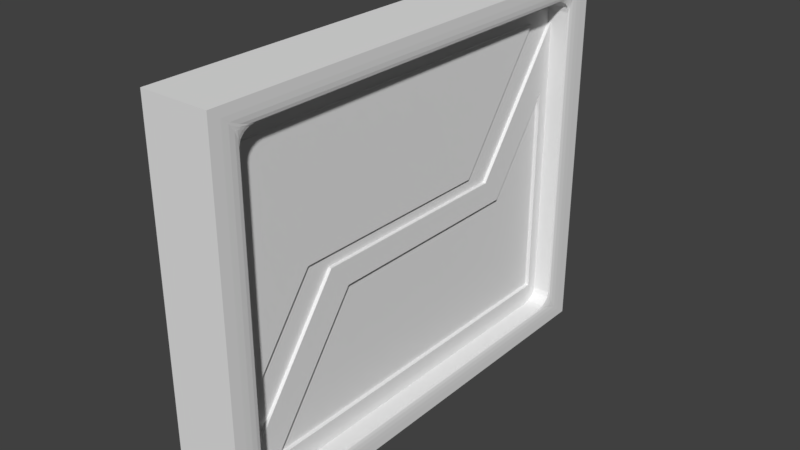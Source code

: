 # Source: blastdoorunanim.blend  (saved by Blender 2.79.0; exported with 4.5.12 LTS)
import bpy
from mathutils import Matrix  # noqa: F401  (used for matrix-valued properties, if any)

bpy.ops.wm.read_factory_settings(use_empty=True)
scene = bpy.context.scene
scene.name = 'Scene'

# ---- collections
col_collection_1 = bpy.data.collections.new('Collection 1'); scene.collection.children.link(col_collection_1)

# ---- materials (node trees are filled in below, after node groups)
mat_material = bpy.data.materials.new('Material')
mat_material.alpha_threshold = 0.0
mat_material.use_transparent_shadow = False
mat_material.roughness = 0.5
mat_material.line_color = (0.0, 0.0, 0.0, 1.0)

# ---- material node trees

# ---- world
world_world = bpy.data.worlds.new('World'); scene.world = world_world
world_world.color = (0.05088, 0.05088, 0.05088)
world_world.use_sun_shadow = False
world_world.sun_shadow_jitter_overblur = 0.0
world_world.cycles.sampling_method = 'MANUAL'

# ---- meshes
me_cube_003 = bpy.data.meshes.new('Cube.003')
me_cube_003.from_pydata([(-1.0, -0.8547, -0.4228), (-1.0, -0.8547, 0.8547), (-1.0, 0.363, 0.1132), (-1.0, 0.758, 0.8547), (1.0, -0.8547, -0.4228), (1.0, -0.8547, 0.8547), (1.0, 0.363, 0.1132), (1.0, 0.758, 0.8547), (-1.0, -0.5665, 0.1132), (1.0, -0.5665, 0.1132), (-1.0, -0.4797, -0.03214), (-1.0, -1.0, -1.0), (-1.0, -1.0, 1.0), (-1.0, 1.0, 1.0), (-1.0, 0.4503, -0.03214), (1.0, 1.0, 1.0), (1.0, 0.4503, -0.03214), (1.0, -0.4797, -0.03214), (1.0, -1.0, 1.0), (1.0, -1.0, -1.0), (-0.7133, -0.5665, 0.1132), (-0.7133, -0.8547, -0.4228), (-0.7133, -0.8547, 0.8547), (-0.7133, 0.758, 0.8547), (-0.7133, 0.363, 0.1132), (0.7133, 0.758, 0.8547), (0.7133, 0.363, 0.1132), (0.7133, -0.5665, 0.1132), (0.7133, -0.8547, 0.8547), (0.7133, -0.8547, -0.4228)], [], [(0, 1, 22, 21), (14, 13, 15, 16), (6, 7, 25, 26), (19, 18, 12, 11), (10, 17, 19, 11), (15, 13, 12, 18), (14, 16, 17, 10), (0, 8, 10, 11), (1, 0, 11, 12), (3, 1, 12, 13), (2, 3, 13, 14), (7, 6, 16, 15), (6, 9, 17, 16), (5, 7, 15, 18), (4, 5, 18, 19), (8, 2, 14, 10), (9, 4, 19, 17), (21, 22, 23, 24, 20), (26, 25, 28, 29, 27), (2, 8, 20, 24), (9, 6, 26, 27), (1, 3, 23, 22), (4, 9, 27, 29), (7, 5, 28, 25), (3, 2, 24, 23), (8, 0, 21, 20), (5, 4, 29, 28)])
me_cube_003.use_remesh_preserve_volume = False
me_cube_003.use_remesh_preserve_attributes = False
me_cube_003.use_mirror_vertex_groups = False
me_cube_003.update()
me_cube_002 = bpy.data.meshes.new('Cube.002')
me_cube_002.from_pydata([(-1.0, -0.8585, -0.4378), (-1.0, -0.8585, 0.8585), (-1.0, 0.3653, 0.1094), (-1.0, 0.7642, 0.8585), (1.0, -0.8585, -0.4378), (1.0, -0.8585, 0.8585), (1.0, 0.3653, 0.1094), (1.0, 0.7642, 0.8585), (-1.0, -0.5643, 0.1094), (1.0, -0.5643, 0.1094), (-1.0, -0.4797, -0.03214), (-1.0, -1.0, -1.0), (-1.0, -1.0, 1.0), (-1.0, 1.0, 1.0), (-1.0, 0.4503, -0.03214), (1.0, 1.0, 1.0), (1.0, 0.4503, -0.03214), (1.0, -0.4797, -0.03214), (1.0, -1.0, 1.0), (1.0, -1.0, -1.0), (-1.288, -0.5643, 0.1094), (-1.288, -0.8585, -0.4378), (-1.288, -0.8585, 0.8585), (-1.288, 0.7642, 0.8585), (-1.288, 0.3653, 0.1094), (1.288, 0.7642, 0.8585), (1.288, 0.3653, 0.1094), (1.288, -0.5643, 0.1094), (1.288, -0.8585, 0.8585), (1.288, -0.8585, -0.4378)], [], [(0, 1, 22, 21), (14, 13, 15, 16), (6, 7, 25, 26), (19, 18, 12, 11), (10, 17, 19, 11), (15, 13, 12, 18), (14, 16, 17, 10), (0, 8, 10, 11), (1, 0, 11, 12), (3, 1, 12, 13), (2, 3, 13, 14), (7, 6, 16, 15), (6, 9, 17, 16), (5, 7, 15, 18), (4, 5, 18, 19), (8, 2, 14, 10), (9, 4, 19, 17), (21, 22, 23, 24, 20), (26, 25, 28, 29, 27), (2, 8, 20, 24), (9, 6, 26, 27), (1, 3, 23, 22), (4, 9, 27, 29), (7, 5, 28, 25), (3, 2, 24, 23), (8, 0, 21, 20), (5, 4, 29, 28)])
me_cube_002.use_remesh_preserve_volume = False
me_cube_002.use_remesh_preserve_attributes = False
me_cube_002.use_mirror_vertex_groups = False
me_cube_002.update()
me_cube = bpy.data.meshes.new('Cube')
me_cube.from_pydata([(1.0, 1.0, -1.0), (1.0, -1.0, -1.0), (1.0, 1.0, 1.0), (1.0, -1.0, 1.0), (-1.0, -1.0, -1.0), (-1.0, 1.0, -1.0), (-1.0, -1.0, 1.0), (-1.0, 1.0, 1.0), (0.9289, 0.8098, -0.8809), (1.0, 0.9519, -0.9519), (0.9289, 0.8809, -0.8098), (0.9561, 0.8424, -0.8863), (0.9792, 0.8809, -0.9017), (0.9289, 0.837, -0.8754), (0.9575, 0.8591, -0.8809), (0.9797, 0.8809, -0.8903), (0.9738, 0.8809, -0.8809), (0.9946, 0.9247, -0.9193), (0.9792, 0.9017, -0.8809), (0.9946, 0.9193, -0.9247), (0.9891, 0.9026, -0.9026), (0.9797, 0.8903, -0.8809), (0.9289, 0.8754, -0.837), (0.9289, 0.86, -0.86), (0.9561, 0.8863, -0.8424), (0.9575, 0.8809, -0.8591), (0.958, 0.8714, -0.8714), (0.9289, -0.8098, -0.8809), (0.9289, -0.8809, -0.8098), (1.0, -0.9519, -0.9519), (0.9289, -0.837, -0.8754), (0.9289, -0.86, -0.86), (0.9561, -0.8424, -0.8863), (0.9575, -0.8591, -0.8809), (0.958, -0.8714, -0.8714), (0.9738, -0.8809, -0.8809), (0.9561, -0.8863, -0.8424), (0.9792, -0.9017, -0.8809), (0.9289, -0.8754, -0.837), (0.9575, -0.8809, -0.8591), (0.9797, -0.8903, -0.8809), (0.9946, -0.9193, -0.9247), (0.9792, -0.8809, -0.9017), (0.9946, -0.9247, -0.9193), (0.9891, -0.9026, -0.9026), (0.9797, -0.8809, -0.8903), (-0.9289, -0.8098, -0.8809), (-1.0, -0.9519, -0.9519), (-0.9289, -0.8809, -0.8098), (-0.9561, -0.8424, -0.8863), (-0.9792, -0.8809, -0.9017), (-0.9289, -0.837, -0.8754), (-0.9575, -0.8591, -0.8809), (-0.9797, -0.8809, -0.8903), (-0.9738, -0.8809, -0.8809), (-0.9946, -0.9247, -0.9193), (-0.9792, -0.9017, -0.8809), (-0.9946, -0.9193, -0.9247), (-0.9891, -0.9026, -0.9026), (-0.9797, -0.8903, -0.8809), (-0.9289, -0.8754, -0.837), (-0.9289, -0.86, -0.86), (-0.9561, -0.8863, -0.8424), (-0.9575, -0.8809, -0.8591), (-0.958, -0.8714, -0.8714), (-0.9289, 0.8098, -0.8809), (-0.9289, 0.8809, -0.8098), (-1.0, 0.9519, -0.9519), (-0.9289, 0.837, -0.8754), (-0.9289, 0.86, -0.86), (-0.9561, 0.8424, -0.8863), (-0.9575, 0.8591, -0.8809), (-0.958, 0.8714, -0.8714), (-0.9738, 0.8809, -0.8809), (-0.9561, 0.8863, -0.8424), (-0.9792, 0.9017, -0.8809), (-0.9289, 0.8754, -0.837), (-0.9575, 0.8809, -0.8591), (-0.9797, 0.8903, -0.8809), (-0.9946, 0.9193, -0.9247), (-0.9792, 0.8809, -0.9017), (-0.9946, 0.9247, -0.9193), (-0.9891, 0.9026, -0.9026), (-0.9797, 0.8809, -0.8903), (0.9289, 0.8808, 0.8098), (1.0, 0.9519, 0.9519), (0.9289, 0.8098, 0.8809), (0.9561, 0.8863, 0.8424), (0.9792, 0.9017, 0.8809), (0.9289, 0.8754, 0.837), (0.9575, 0.8808, 0.8591), (0.9797, 0.8903, 0.8809), (0.9738, 0.8808, 0.8809), (0.9946, 0.9193, 0.9247), (0.9792, 0.8808, 0.9017), (0.9946, 0.9247, 0.9193), (0.9891, 0.9026, 0.9026), (0.9797, 0.8808, 0.8903), (0.9289, 0.837, 0.8754), (0.9289, 0.86, 0.86), (0.9561, 0.8424, 0.8863), (0.9575, 0.8591, 0.8809), (0.958, 0.8714, 0.8714), (0.9289, -0.8809, 0.8098), (0.9289, -0.8098, 0.8809), (1.0, -0.9519, 0.9519), (0.9289, -0.8754, 0.837), (0.9289, -0.86, 0.86), (0.9561, -0.8863, 0.8424), (0.9575, -0.8809, 0.8591), (0.958, -0.8714, 0.8714), (0.9738, -0.8809, 0.8809), (0.9561, -0.8424, 0.8863), (0.9792, -0.8809, 0.9017), (0.9289, -0.837, 0.8754), (0.9575, -0.8591, 0.8809), (0.9797, -0.8809, 0.8903), (0.9946, -0.9247, 0.9193), (0.9792, -0.9017, 0.8809), (0.9946, -0.9193, 0.9247), (0.9891, -0.9026, 0.9026), (0.9797, -0.8903, 0.8809), (-0.9289, -0.8809, 0.8098), (-1.0, -0.9519, 0.9519), (-0.9289, -0.8098, 0.8809), (-0.9561, -0.8863, 0.8424), (-0.9792, -0.9017, 0.8809), (-0.9289, -0.8754, 0.837), (-0.9575, -0.8808, 0.8591), (-0.9797, -0.8903, 0.8809), (-0.9738, -0.8809, 0.8809), (-0.9946, -0.9193, 0.9247), (-0.9792, -0.8808, 0.9017), (-0.9946, -0.9247, 0.9193), (-0.9891, -0.9026, 0.9026), (-0.9797, -0.8808, 0.8903), (-0.9289, -0.837, 0.8754), (-0.9289, -0.86, 0.86), (-0.9561, -0.8424, 0.8863), (-0.9575, -0.8591, 0.8809), (-0.958, -0.8714, 0.8714), (-0.9289, 0.8809, 0.8098), (-0.9289, 0.8098, 0.8809), (-1.0, 0.9519, 0.9519), (-0.9289, 0.8754, 0.837), (-0.9289, 0.86, 0.86), (-0.9561, 0.8863, 0.8424), (-0.9575, 0.8809, 0.8591), (-0.958, 0.8714, 0.8714), (-0.9738, 0.8809, 0.8809), (-0.9561, 0.8424, 0.8863), (-0.9792, 0.8809, 0.9017), (-0.9289, 0.837, 0.8754), (-0.9575, 0.8591, 0.8809), (-0.9797, 0.8809, 0.8903), (-0.9946, 0.9247, 0.9193), (-0.9792, 0.9017, 0.8809), (-0.9946, 0.9193, 0.9247), (-0.9891, 0.9026, 0.9026), (-0.9797, 0.8903, 0.8809)], [], [(0, 1, 4, 5), (2, 7, 6, 3), (85, 9, 0, 2), (1, 3, 6, 4), (103, 28, 48, 122), (2, 0, 5, 7), (84, 141, 66, 10), (8, 65, 46, 27), (47, 67, 5, 4), (123, 47, 4, 6), (67, 143, 7, 5), (86, 104, 124, 142), (143, 123, 6, 7), (105, 85, 2, 3), (29, 105, 3, 1), (8, 11, 14, 13), (11, 12, 15, 14), (13, 14, 26, 23), (14, 15, 16, 26), (9, 17, 20, 19), (17, 18, 21, 20), (19, 20, 15, 12), (20, 21, 16, 15), (10, 22, 25, 24), (22, 23, 26, 25), (24, 25, 21, 18), (25, 26, 16, 21), (27, 30, 33, 32), (30, 31, 34, 33), (32, 33, 45, 42), (33, 34, 35, 45), (28, 36, 39, 38), (36, 37, 40, 39), (38, 39, 34, 31), (39, 40, 35, 34), (29, 41, 44, 43), (41, 42, 45, 44), (43, 44, 40, 37), (44, 45, 35, 40), (46, 49, 52, 51), (49, 50, 53, 52), (51, 52, 64, 61), (52, 53, 54, 64), (47, 55, 58, 57), (55, 56, 59, 58), (57, 58, 53, 50), (58, 59, 54, 53), (48, 60, 63, 62), (60, 61, 64, 63), (62, 63, 59, 56), (63, 64, 54, 59), (65, 68, 71, 70), (68, 69, 72, 71), (70, 71, 83, 80), (71, 72, 73, 83), (66, 74, 77, 76), (74, 75, 78, 77), (76, 77, 72, 69), (77, 78, 73, 72), (67, 79, 82, 81), (79, 80, 83, 82), (81, 82, 78, 75), (82, 83, 73, 78), (84, 87, 90, 89), (87, 88, 91, 90), (89, 90, 102, 99), (90, 91, 92, 102), (85, 93, 96, 95), (93, 94, 97, 96), (95, 96, 91, 88), (96, 97, 92, 91), (86, 98, 101, 100), (98, 99, 102, 101), (100, 101, 97, 94), (101, 102, 92, 97), (103, 106, 109, 108), (106, 107, 110, 109), (108, 109, 121, 118), (109, 110, 111, 121), (104, 112, 115, 114), (112, 113, 116, 115), (114, 115, 110, 107), (115, 116, 111, 110), (105, 117, 120, 119), (117, 118, 121, 120), (119, 120, 116, 113), (120, 121, 111, 116), (122, 125, 128, 127), (125, 126, 129, 128), (127, 128, 140, 137), (128, 129, 130, 140), (123, 131, 134, 133), (131, 132, 135, 134), (133, 134, 129, 126), (134, 135, 130, 129), (124, 136, 139, 138), (136, 137, 140, 139), (138, 139, 135, 132), (139, 140, 130, 135), (141, 144, 147, 146), (144, 145, 148, 147), (146, 147, 159, 156), (147, 148, 149, 159), (142, 150, 153, 152), (150, 151, 154, 153), (152, 153, 148, 145), (153, 154, 149, 148), (143, 155, 158, 157), (155, 156, 159, 158), (157, 158, 154, 151), (158, 159, 149, 154), (8, 27, 32, 11), (11, 32, 42, 12), (12, 42, 41, 19), (19, 41, 29, 9), (9, 85, 95, 17), (17, 95, 88, 18), (18, 88, 87, 24), (24, 87, 84, 10), (28, 103, 108, 36), (36, 108, 118, 37), (37, 118, 117, 43), (43, 117, 105, 29), (46, 65, 70, 49), (49, 70, 80, 50), (50, 80, 79, 57), (57, 79, 67, 47), (47, 123, 133, 55), (55, 133, 126, 56), (56, 126, 125, 62), (62, 125, 122, 48), (66, 141, 146, 74), (74, 146, 156, 75), (75, 156, 155, 81), (81, 155, 143, 67), (85, 105, 119, 93), (93, 119, 113, 94), (94, 113, 112, 100), (100, 112, 104, 86), (123, 143, 157, 131), (131, 157, 151, 132), (132, 151, 150, 138), (138, 150, 142, 124), (10, 66, 76, 22), (22, 76, 69, 23), (23, 69, 68, 13), (13, 68, 65, 8), (27, 46, 51, 30), (30, 51, 61, 31), (31, 61, 60, 38), (38, 60, 48, 28), (86, 142, 152, 98), (98, 152, 145, 99), (99, 145, 144, 89), (89, 144, 141, 84), (103, 122, 127, 106), (106, 127, 137, 107), (107, 137, 136, 114), (114, 136, 124, 104), (9, 29, 1, 0)])
me_cube.materials.append(mat_material)
me_cube.use_remesh_preserve_volume = False
me_cube.use_remesh_preserve_attributes = False
me_cube.use_mirror_vertex_groups = False
me_cube.update()

# ---- objects
ob_doorbottom = bpy.data.objects.new('DoorBottom', me_cube_003)
ob_doortop = bpy.data.objects.new('DoorTop', me_cube_002)
ob_doorbody = bpy.data.objects.new('DoorBody', me_cube)

# ---- transforms, parenting, visibility, modifiers, constraints
ob_doorbottom.location = (0.0, 0.0, 5.0)
ob_doorbottom.rotation_euler = (3.142, 0.0, 0.0)
ob_doorbottom.scale = (0.3993, 6.8, 5.0)
ob_doorbottom.lineart.crease_threshold = 0.0
ob_doortop.location = (0.0, 0.0, 5.0)
ob_doortop.scale = (0.3, 6.8, 5.0)
ob_doortop.lineart.crease_threshold = 0.0
ob_doorbody.location = (0.0, 0.0, 5.0)
ob_doorbody.scale = (1.0, 7.0, 5.552)
ob_doorbody.lock_rotations_4d = False
ob_doorbody.empty_display_type = 'ARROWS'
ob_doorbody.lineart.crease_threshold = 0.0

# ---- collection membership
col_collection_1.objects.link(ob_doorbottom)
col_collection_1.objects.link(ob_doortop)
col_collection_1.objects.link(ob_doorbody)

# ---- scene / render settings (as saved in the file)
scene.frame_start = 1; scene.frame_end = 250; scene.frame_set(1)
scene.render.engine = 'BLENDER_EEVEE_NEXT'
scene.render.resolution_percentage = 50
scene.render.dither_intensity = 0.0
scene.cycles.use_denoising = False
scene.cycles.samples = 128
scene.cycles.sampling_pattern = 'TABULATED_SOBOL'
scene.cycles.use_adaptive_sampling = False
scene.cycles.use_light_tree = False
scene.cycles.blur_glossy = 0.0
scene.cycles.sample_clamp_indirect = 0.0
scene.view_settings.view_transform = 'Standard'
bpy.context.view_layer.update()

# ---- added for rendering (the .blend has no active camera and no usable light): camera, sun
cam_auto = bpy.data.cameras.new('AutoCamera')
cam_auto.lens = 50.0
cam_auto.sensor_width = 36.0
cam_auto.clip_end = 1000.0
ob_auto_camera = bpy.data.objects.new('AutoCamera', cam_auto)
scene.collection.objects.link(ob_auto_camera)
ob_auto_camera.location = (16.6359, -19.9631, 18.3087)
ob_auto_camera.rotation_euler = (1.09748, -7.21219e-08, 0.694738)
scene.camera = ob_auto_camera
light_auto_sun = bpy.data.lights.new('AutoSun', 'SUN')
light_auto_sun.energy = 3.0
light_auto_sun.angle = 0.0523599
ob_auto_sun = bpy.data.objects.new('AutoSun', light_auto_sun)
scene.collection.objects.link(ob_auto_sun)
ob_auto_sun.rotation_euler = (0.872665, 0.174533, 0.523599)
bpy.context.view_layer.update()
